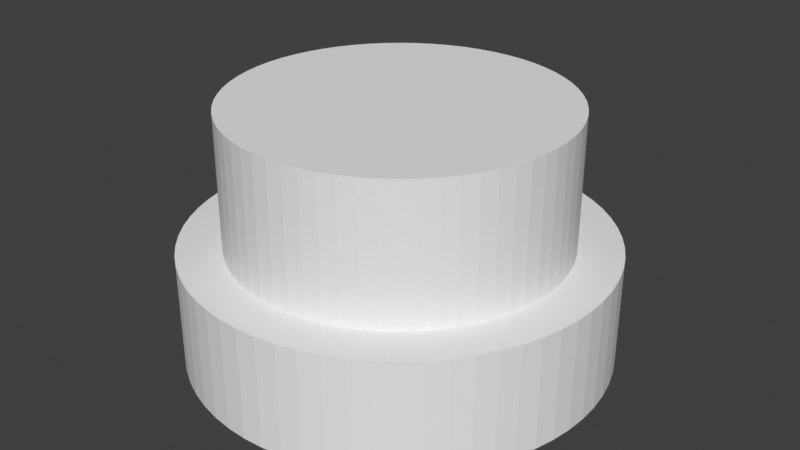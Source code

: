 # Source: ore.blend  (saved by Blender 4.0.36; exported with 4.5.12 LTS)
import bpy
from mathutils import Matrix  # noqa: F401  (used for matrix-valued properties, if any)

bpy.ops.wm.read_factory_settings(use_empty=True)
scene = bpy.context.scene
scene.name = 'Scene'

# ---- collections
col_collection = bpy.data.collections.new('Collection'); scene.collection.children.link(col_collection)
col_icon = bpy.data.collections.new('Icon'); scene.collection.children.link(col_icon)

# ---- materials (node trees are filled in below, after node groups)
mat_svgmat_001 = bpy.data.materials.new('SVGMat.001')
mat_svgmat_001.use_transparent_shadow = False
mat_svgmat_001.diffuse_color = (0.0, 0.0, 0.0, 1.0)

# ---- material node trees

# ---- world
world_world = bpy.data.worlds.new('World'); scene.world = world_world
world_world.use_nodes = True; world_world.node_tree.nodes.clear()
_N = world_world.node_tree.nodes; _L = world_world.node_tree.links
n0 = _N.new('ShaderNodeOutputWorld'); n0.name = 'World Output'; n0.location = (300, 300)
n1 = _N.new('ShaderNodeBackground'); n1.name = 'Background'; n1.location = (10, 300)
n1.inputs[0].default_value = (0.05088, 0.05088, 0.05088, 1.0)
_L.new(n1.outputs[0], n0.inputs[0])
n0.is_active_output = True
world_world.color = (0.05088, 0.05088, 0.05088)
world_world.use_sun_shadow = False
world_world.sun_shadow_jitter_overblur = 0.0

# ---- meshes
me_cylinder = bpy.data.meshes.new('Cylinder')
me_cylinder.from_pydata([(0.0, 10.0, 0.0), (0.0, 10.0, 8.0), (0.9802, 9.952, 0.0), (0.9802, 9.952, 8.0), (1.951, 9.808, 0.0), (1.951, 9.808, 8.0), (2.903, 9.569, 0.0), (2.903, 9.569, 8.0), (3.827, 9.239, 0.0), (3.827, 9.239, 8.0), (4.714, 8.819, 0.0), (4.714, 8.819, 8.0), (5.556, 8.315, 0.0), (5.556, 8.315, 8.0), (6.344, 7.73, 0.0), (6.344, 7.73, 8.0), (7.071, 7.071, 0.0), (7.071, 7.071, 8.0), (7.73, 6.344, 0.0), (7.73, 6.344, 8.0), (8.315, 5.556, 0.0), (8.315, 5.556, 8.0), (8.819, 4.714, 0.0), (8.819, 4.714, 8.0), (9.239, 3.827, 0.0), (9.239, 3.827, 8.0), (9.569, 2.903, 0.0), (9.569, 2.903, 8.0), (9.808, 1.951, 0.0), (9.808, 1.951, 8.0), (9.952, 0.9802, 0.0), (9.952, 0.9802, 8.0), (10.0, -4.371e-07, 0.0), (10.0, -4.371e-07, 8.0), (9.952, -0.9802, 0.0), (9.952, -0.9802, 8.0), (9.808, -1.951, 0.0), (9.808, -1.951, 8.0), (9.569, -2.903, 0.0), (9.569, -2.903, 8.0), (9.239, -3.827, 0.0), (9.239, -3.827, 8.0), (8.819, -4.714, 0.0), (8.819, -4.714, 8.0), (8.315, -5.556, 0.0), (8.315, -5.556, 8.0), (7.73, -6.344, 0.0), (7.73, -6.344, 8.0), (7.071, -7.071, 0.0), (7.071, -7.071, 8.0), (6.344, -7.73, 0.0), (6.344, -7.73, 8.0), (5.556, -8.315, 0.0), (5.556, -8.315, 8.0), (4.714, -8.819, 0.0), (4.714, -8.819, 8.0), (3.827, -9.239, 0.0), (3.827, -9.239, 8.0), (2.903, -9.569, 0.0), (2.903, -9.569, 8.0), (1.951, -9.808, 0.0), (1.951, -9.808, 8.0), (0.9802, -9.952, 0.0), (0.9802, -9.952, 8.0), (-8.742e-07, -10.0, 0.0), (-8.742e-07, -10.0, 8.0), (-0.9802, -9.952, 0.0), (-0.9802, -9.952, 8.0), (-1.951, -9.808, 0.0), (-1.951, -9.808, 8.0), (-2.903, -9.569, 0.0), (-2.903, -9.569, 8.0), (-3.827, -9.239, 0.0), (-3.827, -9.239, 8.0), (-4.714, -8.819, 0.0), (-4.714, -8.819, 8.0), (-5.556, -8.315, 0.0), (-5.556, -8.315, 8.0), (-6.344, -7.73, 0.0), (-6.344, -7.73, 8.0), (-7.071, -7.071, 0.0), (-7.071, -7.071, 8.0), (-7.73, -6.344, 0.0), (-7.73, -6.344, 8.0), (-8.315, -5.556, 0.0), (-8.315, -5.556, 8.0), (-8.819, -4.714, 0.0), (-8.819, -4.714, 8.0), (-9.239, -3.827, 0.0), (-9.239, -3.827, 8.0), (-9.569, -2.903, 0.0), (-9.569, -2.903, 8.0), (-9.808, -1.951, 0.0), (-9.808, -1.951, 8.0), (-9.952, -0.9802, 0.0), (-9.952, -0.9802, 8.0), (-10.0, 1.192e-07, 0.0), (-10.0, 1.192e-07, 8.0), (-9.952, 0.9802, 0.0), (-9.952, 0.9802, 8.0), (-9.808, 1.951, 0.0), (-9.808, 1.951, 8.0), (-9.569, 2.903, 0.0), (-9.569, 2.903, 8.0), (-9.239, 3.827, 0.0), (-9.239, 3.827, 8.0), (-8.819, 4.714, 0.0), (-8.819, 4.714, 8.0), (-8.315, 5.556, 0.0), (-8.315, 5.556, 8.0), (-7.73, 6.344, 0.0), (-7.73, 6.344, 8.0), (-7.071, 7.071, 0.0), (-7.071, 7.071, 8.0), (-6.344, 7.73, 0.0), (-6.344, 7.73, 8.0), (-5.556, 8.315, 0.0), (-5.556, 8.315, 8.0), (-4.714, 8.819, 0.0), (-4.714, 8.819, 8.0), (-3.827, 9.239, 0.0), (-3.827, 9.239, 8.0), (-2.903, 9.569, 0.0), (-2.903, 9.569, 8.0), (-1.951, 9.808, 0.0), (-1.951, 9.808, 8.0), (-0.9802, 9.952, 0.0), (-0.9802, 9.952, 8.0)], [], [(0, 1, 3, 2), (2, 3, 5, 4), (4, 5, 7, 6), (6, 7, 9, 8), (8, 9, 11, 10), (10, 11, 13, 12), (12, 13, 15, 14), (14, 15, 17, 16), (16, 17, 19, 18), (18, 19, 21, 20), (20, 21, 23, 22), (22, 23, 25, 24), (24, 25, 27, 26), (26, 27, 29, 28), (28, 29, 31, 30), (30, 31, 33, 32), (32, 33, 35, 34), (34, 35, 37, 36), (36, 37, 39, 38), (38, 39, 41, 40), (40, 41, 43, 42), (42, 43, 45, 44), (44, 45, 47, 46), (46, 47, 49, 48), (48, 49, 51, 50), (50, 51, 53, 52), (52, 53, 55, 54), (54, 55, 57, 56), (56, 57, 59, 58), (58, 59, 61, 60), (60, 61, 63, 62), (62, 63, 65, 64), (64, 65, 67, 66), (66, 67, 69, 68), (68, 69, 71, 70), (70, 71, 73, 72), (72, 73, 75, 74), (74, 75, 77, 76), (76, 77, 79, 78), (78, 79, 81, 80), (80, 81, 83, 82), (82, 83, 85, 84), (84, 85, 87, 86), (86, 87, 89, 88), (88, 89, 91, 90), (90, 91, 93, 92), (92, 93, 95, 94), (94, 95, 97, 96), (96, 97, 99, 98), (98, 99, 101, 100), (100, 101, 103, 102), (102, 103, 105, 104), (104, 105, 107, 106), (106, 107, 109, 108), (108, 109, 111, 110), (110, 111, 113, 112), (112, 113, 115, 114), (114, 115, 117, 116), (116, 117, 119, 118), (118, 119, 121, 120), (120, 121, 123, 122), (122, 123, 125, 124), (3, 1, 127, 125, 123, 121, 119, 117, 115, 113, 111, 109, 107, 105, 103, 101, 99, 97, 95, 93, 91, 89, 87, 85, 83, 81, 79, 77, 75, 73, 71, 69, 67, 65, 63, 61, 59, 57, 55, 53, 51, 49, 47, 45, 43, 41, 39, 37, 35, 33, 31, 29, 27, 25, 23, 21, 19, 17, 15, 13, 11, 9, 7, 5), (124, 125, 127, 126), (126, 127, 1, 0), (0, 2, 4, 6, 8, 10, 12, 14, 16, 18, 20, 22, 24, 26, 28, 30, 32, 34, 36, 38, 40, 42, 44, 46, 48, 50, 52, 54, 56, 58, 60, 62, 64, 66, 68, 70, 72, 74, 76, 78, 80, 82, 84, 86, 88, 90, 92, 94, 96, 98, 100, 102, 104, 106, 108, 110, 112, 114, 116, 118, 120, 122, 124, 126)])
_uv = me_cylinder.uv_layers.new(name='UVMap')
_uv.uv.foreach_set('vector', [1.0, 0.5, 1.0, 1.0, 0.9844, 1.0, 0.9844, 0.5, 0.9844, 0.5, 0.9844, 1.0, 0.9688, 1.0, 0.9688, 0.5, 0.9688, 0.5, 0.9688, 1.0, 0.9531, 1.0, 0.9531, 0.5, 0.9531, 0.5, 0.9531, 1.0, 0.9375, 1.0, 0.9375, 0.5, 0.9375, 0.5, 0.9375, 1.0, 0.9219, 1.0, 0.9219, 0.5, 0.9219, 0.5, 0.9219, 1.0, 0.9062, 1.0, 0.9062, 0.5, 0.9062, 0.5, 0.9062, 1.0, 0.8906, 1.0, 0.8906, 0.5, 0.8906, 0.5, 0.8906, 1.0, 0.875, 1.0, 0.875, 0.5, 0.875, 0.5, 0.875, 1.0, 0.8594, 1.0, 0.8594, 0.5, 0.8594, 0.5, 0.8594, 1.0, 0.8438, 1.0, 0.8438, 0.5, 0.8438, 0.5, 0.8438, 1.0, 0.8281, 1.0, 0.8281, 0.5, 0.8281, 0.5, 0.8281, 1.0, 0.8125, 1.0, 0.8125, 0.5, 0.8125, 0.5, 0.8125, 1.0, 0.7969, 1.0, 0.7969, 0.5, 0.7969, 0.5, 0.7969, 1.0, 0.7812, 1.0, 0.7812, 0.5, 0.7812, 0.5, 0.7812, 1.0, 0.7656, 1.0, 0.7656, 0.5, 0.7656, 0.5, 0.7656, 1.0, 0.75, 1.0, 0.75, 0.5, 0.75, 0.5, 0.75, 1.0, 0.7344, 1.0, 0.7344, 0.5, 0.7344, 0.5, 0.7344, 1.0, 0.7188, 1.0, 0.7188, 0.5, 0.7188, 0.5, 0.7188, 1.0, 0.7031, 1.0, 0.7031, 0.5, 0.7031, 0.5, 0.7031, 1.0, 0.6875, 1.0, 0.6875, 0.5, 0.6875, 0.5, 0.6875, 1.0, 0.6719, 1.0, 0.6719, 0.5, 0.6719, 0.5, 0.6719, 1.0, 0.6562, 1.0, 0.6562, 0.5, 0.6562, 0.5, 0.6562, 1.0, 0.6406, 1.0, 0.6406, 0.5, 0.6406, 0.5, 0.6406, 1.0, 0.625, 1.0, 0.625, 0.5, 0.625, 0.5, 0.625, 1.0, 0.6094, 1.0, 0.6094, 0.5, 0.6094, 0.5, 0.6094, 1.0, 0.5938, 1.0, 0.5938, 0.5, 0.5938, 0.5, 0.5938, 1.0, 0.5781, 1.0, 0.5781, 0.5, 0.5781, 0.5, 0.5781, 1.0, 0.5625, 1.0, 0.5625, 0.5, 0.5625, 0.5, 0.5625, 1.0, 0.5469, 1.0, 0.5469, 0.5, 0.5469, 0.5, 0.5469, 1.0, 0.5312, 1.0, 0.5312, 0.5, 0.5312, 0.5, 0.5312, 1.0, 0.5156, 1.0, 0.5156, 0.5, 0.5156, 0.5, 0.5156, 1.0, 0.5, 1.0, 0.5, 0.5, 0.5, 0.5, 0.5, 1.0, 0.4844, 1.0, 0.4844, 0.5, 0.4844, 0.5, 0.4844, 1.0, 0.4688, 1.0, 0.4688, 0.5, 0.4688, 0.5, 0.4688, 1.0, 0.4531, 1.0, 0.4531, 0.5, 0.4531, 0.5, 0.4531, 1.0, 0.4375, 1.0, 0.4375, 0.5, 0.4375, 0.5, 0.4375, 1.0, 0.4219, 1.0, 0.4219, 0.5, 0.4219, 0.5, 0.4219, 1.0, 0.4062, 1.0, 0.4062, 0.5, 0.4062, 0.5, 0.4062, 1.0, 0.3906, 1.0, 0.3906, 0.5, 0.3906, 0.5, 0.3906, 1.0, 0.375, 1.0, 0.375, 0.5, 0.375, 0.5, 0.375, 1.0, 0.3594, 1.0, 0.3594, 0.5, 0.3594, 0.5, 0.3594, 1.0, 0.3438, 1.0, 0.3438, 0.5, 0.3438, 0.5, 0.3438, 1.0, 0.3281, 1.0, 0.3281, 0.5, 0.3281, 0.5, 0.3281, 1.0, 0.3125, 1.0, 0.3125, 0.5, 0.3125, 0.5, 0.3125, 1.0, 0.2969, 1.0, 0.2969, 0.5, 0.2969, 0.5, 0.2969, 1.0, 0.2812, 1.0, 0.2812, 0.5, 0.2812, 0.5, 0.2812, 1.0, 0.2656, 1.0, 0.2656, 0.5, 0.2656, 0.5, 0.2656, 1.0, 0.25, 1.0, 0.25, 0.5, 0.25, 0.5, 0.25, 1.0, 0.2344, 1.0, 0.2344, 0.5, 0.2344, 0.5, 0.2344, 1.0, 0.2188, 1.0, 0.2188, 0.5, 0.2188, 0.5, 0.2188, 1.0, 0.2031, 1.0, 0.2031, 0.5, 0.2031, 0.5, 0.2031, 1.0, 0.1875, 1.0, 0.1875, 0.5, 0.1875, 0.5, 0.1875, 1.0, 0.1719, 1.0, 0.1719, 0.5, 0.1719, 0.5, 0.1719, 1.0, 0.1562, 1.0, 0.1562, 0.5, 0.1562, 0.5, 0.1562, 1.0, 0.1406, 1.0, 0.1406, 0.5, 0.1406, 0.5, 0.1406, 1.0, 0.125, 1.0, 0.125, 0.5, 0.125, 0.5, 0.125, 1.0, 0.1094, 1.0, 0.1094, 0.5, 0.1094, 0.5, 0.1094, 1.0, 0.09375, 1.0, 0.09375, 0.5, 0.09375, 0.5, 0.09375, 1.0, 0.07812, 1.0, 0.07812, 0.5, 0.07812, 0.5, 0.07812, 1.0, 0.0625, 1.0, 0.0625, 0.5, 0.0625, 0.5, 0.0625, 1.0, 0.04688, 1.0, 0.04688, 0.5, 0.04688, 0.5, 0.04688, 1.0, 0.03125, 1.0, 0.03125, 0.5, 0.2735, 0.4888, 0.25, 0.49, 0.2265, 0.4888, 0.2032, 0.4854, 0.1803, 0.4797, 0.1582, 0.4717, 0.1369, 0.4617, 0.1167, 0.4496, 0.09775, 0.4355, 0.08029, 0.4197, 0.06448, 0.4023, 0.05045, 0.3833, 0.03834, 0.3631, 0.02827, 0.3418, 0.02033, 0.3197, 0.01461, 0.2968, 0.01116, 0.2735, 0.01, 0.25, 0.01116, 0.2265, 0.01461, 0.2032, 0.02033, 0.1803, 0.02827, 0.1582, 0.03834, 0.1369, 0.05045, 0.1167, 0.06448, 0.09775, 0.08029, 0.08029, 0.09775, 0.06448, 0.1167, 0.05045, 0.1369, 0.03834, 0.1582, 0.02827, 0.1803, 0.02033, 0.2032, 0.01461, 0.2265, 0.01116, 0.25, 0.01, 0.2735, 0.01116, 0.2968, 0.01461, 0.3197, 0.02033, 0.3418, 0.02827, 0.3631, 0.03834, 0.3833, 0.05045, 0.4023, 0.06448, 0.4197, 0.08029, 0.4355, 0.09775, 0.4496, 0.1167, 0.4617, 0.1369, 0.4717, 0.1582, 0.4797, 0.1803, 0.4854, 0.2032, 0.4888, 0.2265, 0.49, 0.25, 0.4888, 0.2735, 0.4854, 0.2968, 0.4797, 0.3197, 0.4717, 0.3418, 0.4617, 0.3631, 0.4496, 0.3833, 0.4355, 0.4023, 0.4197, 0.4197, 0.4023, 0.4355, 0.3833, 0.4496, 0.3631, 0.4617, 0.3418, 0.4717, 0.3197, 0.4797, 0.2968, 0.4854, 0.03125, 0.5, 0.03125, 1.0, 0.01562, 1.0, 0.01562, 0.5, 0.01562, 0.5, 0.01562, 1.0, 0.0, 1.0, 0.0, 0.5, 0.75, 0.49, 0.7735, 0.4888, 0.7968, 0.4854, 0.8197, 0.4797, 0.8418, 0.4717, 0.8631, 0.4617, 0.8833, 0.4496, 0.9023, 0.4355, 0.9197, 0.4197, 0.9355, 0.4023, 0.9496, 0.3833, 0.9617, 0.3631, 0.9717, 0.3418, 0.9797, 0.3197, 0.9854, 0.2968, 0.9888, 0.2735, 0.99, 0.25, 0.9888, 0.2265, 0.9854, 0.2032, 0.9797, 0.1803, 0.9717, 0.1582, 0.9617, 0.1369, 0.9496, 0.1167, 0.9355, 0.09775, 0.9197, 0.08029, 0.9023, 0.06448, 0.8833, 0.05045, 0.8631, 0.03834, 0.8418, 0.02827, 0.8197, 0.02033, 0.7968, 0.01461, 0.7735, 0.01116, 0.75, 0.01, 0.7265, 0.01116, 0.7032, 0.01461, 0.6803, 0.02033, 0.6582, 0.02827, 0.6369, 0.03834, 0.6167, 0.05045, 0.5977, 0.06448, 0.5803, 0.08029, 0.5645, 0.09775, 0.5504, 0.1167, 0.5383, 0.1369, 0.5283, 0.1582, 0.5203, 0.1803, 0.5146, 0.2032, 0.5112, 0.2265, 0.51, 0.25, 0.5112, 0.2735, 0.5146, 0.2968, 0.5203, 0.3197, 0.5283, 0.3418, 0.5383, 0.3631, 0.5504, 0.3833, 0.5645, 0.4023, 0.5803, 0.4197, 0.5977, 0.4355, 0.6167, 0.4496, 0.6369, 0.4617, 0.6582, 0.4717, 0.6803, 0.4797, 0.7032, 0.4854, 0.7265, 0.4888])
me_cylinder.use_remesh_fix_poles = True
me_cylinder.use_remesh_preserve_attributes = False
me_cylinder.update()
me_cylinder_001 = bpy.data.meshes.new('Cylinder.001')
me_cylinder_001.from_pydata([(0.0, 5.0, -3.0), (0.0, 5.0, 3.0), (0.4901, 4.976, -3.0), (0.4901, 4.976, 3.0), (0.9755, 4.904, -3.0), (0.9755, 4.904, 3.0), (1.451, 4.785, -3.0), (1.451, 4.785, 3.0), (1.913, 4.619, -3.0), (1.913, 4.619, 3.0), (2.357, 4.41, -3.0), (2.357, 4.41, 3.0), (2.778, 4.157, -3.0), (2.778, 4.157, 3.0), (3.172, 3.865, -3.0), (3.172, 3.865, 3.0), (3.536, 3.536, -3.0), (3.536, 3.536, 3.0), (3.865, 3.172, -3.0), (3.865, 3.172, 3.0), (4.157, 2.778, -3.0), (4.157, 2.778, 3.0), (4.41, 2.357, -3.0), (4.41, 2.357, 3.0), (4.619, 1.913, -3.0), (4.619, 1.913, 3.0), (4.785, 1.451, -3.0), (4.785, 1.451, 3.0), (4.904, 0.9755, -3.0), (4.904, 0.9755, 3.0), (4.976, 0.4901, -3.0), (4.976, 0.4901, 3.0), (5.0, -2.186e-07, -3.0), (5.0, -2.186e-07, 3.0), (4.976, -0.4901, -3.0), (4.976, -0.4901, 3.0), (4.904, -0.9755, -3.0), (4.904, -0.9755, 3.0), (4.785, -1.451, -3.0), (4.785, -1.451, 3.0), (4.619, -1.913, -3.0), (4.619, -1.913, 3.0), (4.41, -2.357, -3.0), (4.41, -2.357, 3.0), (4.157, -2.778, -3.0), (4.157, -2.778, 3.0), (3.865, -3.172, -3.0), (3.865, -3.172, 3.0), (3.536, -3.536, -3.0), (3.536, -3.536, 3.0), (3.172, -3.865, -3.0), (3.172, -3.865, 3.0), (2.778, -4.157, -3.0), (2.778, -4.157, 3.0), (2.357, -4.41, -3.0), (2.357, -4.41, 3.0), (1.913, -4.619, -3.0), (1.913, -4.619, 3.0), (1.451, -4.785, -3.0), (1.451, -4.785, 3.0), (0.9755, -4.904, -3.0), (0.9755, -4.904, 3.0), (0.4901, -4.976, -3.0), (0.4901, -4.976, 3.0), (-4.371e-07, -5.0, -3.0), (-4.371e-07, -5.0, 3.0), (-0.4901, -4.976, -3.0), (-0.4901, -4.976, 3.0), (-0.9755, -4.904, -3.0), (-0.9755, -4.904, 3.0), (-1.451, -4.785, -3.0), (-1.451, -4.785, 3.0), (-1.913, -4.619, -3.0), (-1.913, -4.619, 3.0), (-2.357, -4.41, -3.0), (-2.357, -4.41, 3.0), (-2.778, -4.157, -3.0), (-2.778, -4.157, 3.0), (-3.172, -3.865, -3.0), (-3.172, -3.865, 3.0), (-3.536, -3.536, -3.0), (-3.536, -3.536, 3.0), (-3.865, -3.172, -3.0), (-3.865, -3.172, 3.0), (-4.157, -2.778, -3.0), (-4.157, -2.778, 3.0), (-4.41, -2.357, -3.0), (-4.41, -2.357, 3.0), (-4.619, -1.913, -3.0), (-4.619, -1.913, 3.0), (-4.785, -1.451, -3.0), (-4.785, -1.451, 3.0), (-4.904, -0.9755, -3.0), (-4.904, -0.9755, 3.0), (-4.976, -0.4901, -3.0), (-4.976, -0.4901, 3.0), (-5.0, 5.962e-08, -3.0), (-5.0, 5.962e-08, 3.0), (-4.976, 0.4901, -3.0), (-4.976, 0.4901, 3.0), (-4.904, 0.9755, -3.0), (-4.904, 0.9755, 3.0), (-4.785, 1.451, -3.0), (-4.785, 1.451, 3.0), (-4.619, 1.913, -3.0), (-4.619, 1.913, 3.0), (-4.41, 2.357, -3.0), (-4.41, 2.357, 3.0), (-4.157, 2.778, -3.0), (-4.157, 2.778, 3.0), (-3.865, 3.172, -3.0), (-3.865, 3.172, 3.0), (-3.536, 3.536, -3.0), (-3.536, 3.536, 3.0), (-3.172, 3.865, -3.0), (-3.172, 3.865, 3.0), (-2.778, 4.157, -3.0), (-2.778, 4.157, 3.0), (-2.357, 4.41, -3.0), (-2.357, 4.41, 3.0), (-1.913, 4.619, -3.0), (-1.913, 4.619, 3.0), (-1.451, 4.785, -3.0), (-1.451, 4.785, 3.0), (-0.9755, 4.904, -3.0), (-0.9755, 4.904, 3.0), (-0.4901, 4.976, -3.0), (-0.4901, 4.976, 3.0)], [], [(0, 1, 3, 2), (2, 3, 5, 4), (4, 5, 7, 6), (6, 7, 9, 8), (8, 9, 11, 10), (10, 11, 13, 12), (12, 13, 15, 14), (14, 15, 17, 16), (16, 17, 19, 18), (18, 19, 21, 20), (20, 21, 23, 22), (22, 23, 25, 24), (24, 25, 27, 26), (26, 27, 29, 28), (28, 29, 31, 30), (30, 31, 33, 32), (32, 33, 35, 34), (34, 35, 37, 36), (36, 37, 39, 38), (38, 39, 41, 40), (40, 41, 43, 42), (42, 43, 45, 44), (44, 45, 47, 46), (46, 47, 49, 48), (48, 49, 51, 50), (50, 51, 53, 52), (52, 53, 55, 54), (54, 55, 57, 56), (56, 57, 59, 58), (58, 59, 61, 60), (60, 61, 63, 62), (62, 63, 65, 64), (64, 65, 67, 66), (66, 67, 69, 68), (68, 69, 71, 70), (70, 71, 73, 72), (72, 73, 75, 74), (74, 75, 77, 76), (76, 77, 79, 78), (78, 79, 81, 80), (80, 81, 83, 82), (82, 83, 85, 84), (84, 85, 87, 86), (86, 87, 89, 88), (88, 89, 91, 90), (90, 91, 93, 92), (92, 93, 95, 94), (94, 95, 97, 96), (96, 97, 99, 98), (98, 99, 101, 100), (100, 101, 103, 102), (102, 103, 105, 104), (104, 105, 107, 106), (106, 107, 109, 108), (108, 109, 111, 110), (110, 111, 113, 112), (112, 113, 115, 114), (114, 115, 117, 116), (116, 117, 119, 118), (118, 119, 121, 120), (120, 121, 123, 122), (122, 123, 125, 124), (3, 1, 127, 125, 123, 121, 119, 117, 115, 113, 111, 109, 107, 105, 103, 101, 99, 97, 95, 93, 91, 89, 87, 85, 83, 81, 79, 77, 75, 73, 71, 69, 67, 65, 63, 61, 59, 57, 55, 53, 51, 49, 47, 45, 43, 41, 39, 37, 35, 33, 31, 29, 27, 25, 23, 21, 19, 17, 15, 13, 11, 9, 7, 5), (124, 125, 127, 126), (126, 127, 1, 0), (0, 2, 4, 6, 8, 10, 12, 14, 16, 18, 20, 22, 24, 26, 28, 30, 32, 34, 36, 38, 40, 42, 44, 46, 48, 50, 52, 54, 56, 58, 60, 62, 64, 66, 68, 70, 72, 74, 76, 78, 80, 82, 84, 86, 88, 90, 92, 94, 96, 98, 100, 102, 104, 106, 108, 110, 112, 114, 116, 118, 120, 122, 124, 126)])
_uv = me_cylinder_001.uv_layers.new(name='UVMap')
_uv.uv.foreach_set('vector', [1.0, 0.5, 1.0, 1.0, 0.9844, 1.0, 0.9844, 0.5, 0.9844, 0.5, 0.9844, 1.0, 0.9688, 1.0, 0.9688, 0.5, 0.9688, 0.5, 0.9688, 1.0, 0.9531, 1.0, 0.9531, 0.5, 0.9531, 0.5, 0.9531, 1.0, 0.9375, 1.0, 0.9375, 0.5, 0.9375, 0.5, 0.9375, 1.0, 0.9219, 1.0, 0.9219, 0.5, 0.9219, 0.5, 0.9219, 1.0, 0.9062, 1.0, 0.9062, 0.5, 0.9062, 0.5, 0.9062, 1.0, 0.8906, 1.0, 0.8906, 0.5, 0.8906, 0.5, 0.8906, 1.0, 0.875, 1.0, 0.875, 0.5, 0.875, 0.5, 0.875, 1.0, 0.8594, 1.0, 0.8594, 0.5, 0.8594, 0.5, 0.8594, 1.0, 0.8438, 1.0, 0.8438, 0.5, 0.8438, 0.5, 0.8438, 1.0, 0.8281, 1.0, 0.8281, 0.5, 0.8281, 0.5, 0.8281, 1.0, 0.8125, 1.0, 0.8125, 0.5, 0.8125, 0.5, 0.8125, 1.0, 0.7969, 1.0, 0.7969, 0.5, 0.7969, 0.5, 0.7969, 1.0, 0.7812, 1.0, 0.7812, 0.5, 0.7812, 0.5, 0.7812, 1.0, 0.7656, 1.0, 0.7656, 0.5, 0.7656, 0.5, 0.7656, 1.0, 0.75, 1.0, 0.75, 0.5, 0.75, 0.5, 0.75, 1.0, 0.7344, 1.0, 0.7344, 0.5, 0.7344, 0.5, 0.7344, 1.0, 0.7188, 1.0, 0.7188, 0.5, 0.7188, 0.5, 0.7188, 1.0, 0.7031, 1.0, 0.7031, 0.5, 0.7031, 0.5, 0.7031, 1.0, 0.6875, 1.0, 0.6875, 0.5, 0.6875, 0.5, 0.6875, 1.0, 0.6719, 1.0, 0.6719, 0.5, 0.6719, 0.5, 0.6719, 1.0, 0.6562, 1.0, 0.6562, 0.5, 0.6562, 0.5, 0.6562, 1.0, 0.6406, 1.0, 0.6406, 0.5, 0.6406, 0.5, 0.6406, 1.0, 0.625, 1.0, 0.625, 0.5, 0.625, 0.5, 0.625, 1.0, 0.6094, 1.0, 0.6094, 0.5, 0.6094, 0.5, 0.6094, 1.0, 0.5938, 1.0, 0.5938, 0.5, 0.5938, 0.5, 0.5938, 1.0, 0.5781, 1.0, 0.5781, 0.5, 0.5781, 0.5, 0.5781, 1.0, 0.5625, 1.0, 0.5625, 0.5, 0.5625, 0.5, 0.5625, 1.0, 0.5469, 1.0, 0.5469, 0.5, 0.5469, 0.5, 0.5469, 1.0, 0.5312, 1.0, 0.5312, 0.5, 0.5312, 0.5, 0.5312, 1.0, 0.5156, 1.0, 0.5156, 0.5, 0.5156, 0.5, 0.5156, 1.0, 0.5, 1.0, 0.5, 0.5, 0.5, 0.5, 0.5, 1.0, 0.4844, 1.0, 0.4844, 0.5, 0.4844, 0.5, 0.4844, 1.0, 0.4688, 1.0, 0.4688, 0.5, 0.4688, 0.5, 0.4688, 1.0, 0.4531, 1.0, 0.4531, 0.5, 0.4531, 0.5, 0.4531, 1.0, 0.4375, 1.0, 0.4375, 0.5, 0.4375, 0.5, 0.4375, 1.0, 0.4219, 1.0, 0.4219, 0.5, 0.4219, 0.5, 0.4219, 1.0, 0.4062, 1.0, 0.4062, 0.5, 0.4062, 0.5, 0.4062, 1.0, 0.3906, 1.0, 0.3906, 0.5, 0.3906, 0.5, 0.3906, 1.0, 0.375, 1.0, 0.375, 0.5, 0.375, 0.5, 0.375, 1.0, 0.3594, 1.0, 0.3594, 0.5, 0.3594, 0.5, 0.3594, 1.0, 0.3438, 1.0, 0.3438, 0.5, 0.3438, 0.5, 0.3438, 1.0, 0.3281, 1.0, 0.3281, 0.5, 0.3281, 0.5, 0.3281, 1.0, 0.3125, 1.0, 0.3125, 0.5, 0.3125, 0.5, 0.3125, 1.0, 0.2969, 1.0, 0.2969, 0.5, 0.2969, 0.5, 0.2969, 1.0, 0.2812, 1.0, 0.2812, 0.5, 0.2812, 0.5, 0.2812, 1.0, 0.2656, 1.0, 0.2656, 0.5, 0.2656, 0.5, 0.2656, 1.0, 0.25, 1.0, 0.25, 0.5, 0.25, 0.5, 0.25, 1.0, 0.2344, 1.0, 0.2344, 0.5, 0.2344, 0.5, 0.2344, 1.0, 0.2188, 1.0, 0.2188, 0.5, 0.2188, 0.5, 0.2188, 1.0, 0.2031, 1.0, 0.2031, 0.5, 0.2031, 0.5, 0.2031, 1.0, 0.1875, 1.0, 0.1875, 0.5, 0.1875, 0.5, 0.1875, 1.0, 0.1719, 1.0, 0.1719, 0.5, 0.1719, 0.5, 0.1719, 1.0, 0.1562, 1.0, 0.1562, 0.5, 0.1562, 0.5, 0.1562, 1.0, 0.1406, 1.0, 0.1406, 0.5, 0.1406, 0.5, 0.1406, 1.0, 0.125, 1.0, 0.125, 0.5, 0.125, 0.5, 0.125, 1.0, 0.1094, 1.0, 0.1094, 0.5, 0.1094, 0.5, 0.1094, 1.0, 0.09375, 1.0, 0.09375, 0.5, 0.09375, 0.5, 0.09375, 1.0, 0.07812, 1.0, 0.07812, 0.5, 0.07812, 0.5, 0.07812, 1.0, 0.0625, 1.0, 0.0625, 0.5, 0.0625, 0.5, 0.0625, 1.0, 0.04688, 1.0, 0.04688, 0.5, 0.04688, 0.5, 0.04688, 1.0, 0.03125, 1.0, 0.03125, 0.5, 0.2735, 0.4888, 0.25, 0.49, 0.2265, 0.4888, 0.2032, 0.4854, 0.1803, 0.4797, 0.1582, 0.4717, 0.1369, 0.4617, 0.1167, 0.4496, 0.09775, 0.4355, 0.08029, 0.4197, 0.06448, 0.4023, 0.05045, 0.3833, 0.03834, 0.3631, 0.02827, 0.3418, 0.02033, 0.3197, 0.01461, 0.2968, 0.01116, 0.2735, 0.01, 0.25, 0.01116, 0.2265, 0.01461, 0.2032, 0.02033, 0.1803, 0.02827, 0.1582, 0.03834, 0.1369, 0.05045, 0.1167, 0.06448, 0.09775, 0.08029, 0.08029, 0.09775, 0.06448, 0.1167, 0.05045, 0.1369, 0.03834, 0.1582, 0.02827, 0.1803, 0.02033, 0.2032, 0.01461, 0.2265, 0.01116, 0.25, 0.01, 0.2735, 0.01116, 0.2968, 0.01461, 0.3197, 0.02033, 0.3418, 0.02827, 0.3631, 0.03834, 0.3833, 0.05045, 0.4023, 0.06448, 0.4197, 0.08029, 0.4355, 0.09775, 0.4496, 0.1167, 0.4617, 0.1369, 0.4717, 0.1582, 0.4797, 0.1803, 0.4854, 0.2032, 0.4888, 0.2265, 0.49, 0.25, 0.4888, 0.2735, 0.4854, 0.2968, 0.4797, 0.3197, 0.4717, 0.3418, 0.4617, 0.3631, 0.4496, 0.3833, 0.4355, 0.4023, 0.4197, 0.4197, 0.4023, 0.4355, 0.3833, 0.4496, 0.3631, 0.4617, 0.3418, 0.4717, 0.3197, 0.4797, 0.2968, 0.4854, 0.03125, 0.5, 0.03125, 1.0, 0.01562, 1.0, 0.01562, 0.5, 0.01562, 0.5, 0.01562, 1.0, 0.0, 1.0, 0.0, 0.5, 0.75, 0.49, 0.7735, 0.4888, 0.7968, 0.4854, 0.8197, 0.4797, 0.8418, 0.4717, 0.8631, 0.4617, 0.8833, 0.4496, 0.9023, 0.4355, 0.9197, 0.4197, 0.9355, 0.4023, 0.9496, 0.3833, 0.9617, 0.3631, 0.9717, 0.3418, 0.9797, 0.3197, 0.9854, 0.2968, 0.9888, 0.2735, 0.99, 0.25, 0.9888, 0.2265, 0.9854, 0.2032, 0.9797, 0.1803, 0.9717, 0.1582, 0.9617, 0.1369, 0.9496, 0.1167, 0.9355, 0.09775, 0.9197, 0.08029, 0.9023, 0.06448, 0.8833, 0.05045, 0.8631, 0.03834, 0.8418, 0.02827, 0.8197, 0.02033, 0.7968, 0.01461, 0.7735, 0.01116, 0.75, 0.01, 0.7265, 0.01116, 0.7032, 0.01461, 0.6803, 0.02033, 0.6582, 0.02827, 0.6369, 0.03834, 0.6167, 0.05045, 0.5977, 0.06448, 0.5803, 0.08029, 0.5645, 0.09775, 0.5504, 0.1167, 0.5383, 0.1369, 0.5283, 0.1582, 0.5203, 0.1803, 0.5146, 0.2032, 0.5112, 0.2265, 0.51, 0.25, 0.5112, 0.2735, 0.5146, 0.2968, 0.5203, 0.3197, 0.5283, 0.3418, 0.5383, 0.3631, 0.5504, 0.3833, 0.5645, 0.4023, 0.5803, 0.4197, 0.5977, 0.4355, 0.6167, 0.4496, 0.6369, 0.4617, 0.6582, 0.4717, 0.6803, 0.4797, 0.7032, 0.4854, 0.7265, 0.4888])
me_cylinder_001.use_remesh_fix_poles = True
me_cylinder_001.use_remesh_preserve_attributes = False
me_cylinder_001.update()
me_path172 = bpy.data.meshes.new('path172')
me_path172.from_pydata([(-0.05724, 0.02071, -0.0531), (-0.02119, -0.01089, -0.0531), (-0.03692, -0.02822, -0.0531), (-0.03702, -0.02835, -0.0531), (-0.03713, -0.02848, -0.0531), (-0.03722, -0.02861, -0.0531), (-0.03731, -0.02875, -0.0531), (-0.03739, -0.02889, -0.0531), (-0.03746, -0.02904, -0.0531), (-0.03753, -0.02919, -0.0531), (-0.03759, -0.02935, -0.0531), (-0.03764, -0.02951, -0.0531), (-0.03768, -0.02967, -0.0531), (-0.03772, -0.02983, -0.0531), (-0.03775, -0.02999, -0.0531), (-0.03782, -0.03054, -0.0531), (-0.03803, -0.03205, -0.0531), (-0.03835, -0.03433, -0.0531), (-0.03875, -0.03719, -0.0531), (-0.0392, -0.04044, -0.0531), (-0.03969, -0.04388, -0.0531), (-0.04017, -0.04732, -0.0531), (-0.04062, -0.05057, -0.0531), (-0.04102, -0.05343, -0.0531), (-0.04134, -0.05571, -0.0531), (-0.04155, -0.05722, -0.0531), (-0.04162, -0.05777, -0.0531), (-0.05094, -0.04631, -0.0531), (-0.05101, -0.04622, -0.0531), (-0.05109, -0.04614, -0.0531), (-0.05117, -0.04606, -0.0531), (-0.05125, -0.04598, -0.0531), (-0.05133, -0.04591, -0.0531), (-0.05141, -0.04584, -0.0531), (-0.0515, -0.04577, -0.0531), (-0.05159, -0.0457, -0.0531), (-0.05168, -0.04564, -0.0531), (-0.05178, -0.04558, -0.0531), (-0.05187, -0.04552, -0.0531), (-0.05197, -0.04546, -0.0531), (-0.05235, -0.04526, -0.0531), (-0.05341, -0.04471, -0.0531), (-0.055, -0.04387, -0.0531), (-0.057, -0.04281, -0.0531), (-0.05927, -0.04162, -0.0531), (-0.06167, -0.04035, -0.0531), (-0.06407, -0.03909, -0.0531), (-0.06634, -0.03789, -0.0531), (-0.06834, -0.03684, -0.0531), (-0.06993, -0.036, -0.0531), (-0.07099, -0.03545, -0.0531), (-0.07137, -0.03525, -0.0531), (-0.06788, -0.01228, -0.0531), (-0.06787, -0.0122, -0.0531), (-0.06786, -0.01212, -0.0531), (-0.06785, -0.01204, -0.0531), (-0.06784, -0.01195, -0.0531), (-0.06784, -0.01187, -0.0531), (-0.06784, -0.01179, -0.0531), (-0.06784, -0.01171, -0.0531), (-0.06784, -0.01163, -0.0531), (-0.06784, -0.01155, -0.0531), (-0.06785, -0.01147, -0.0531), (-0.06786, -0.01139, -0.0531), (-0.06787, -0.01131, -0.0531), (-0.06793, -0.01089, -0.0531), (-0.0681, -0.009719, -0.0531), (-0.06835, -0.007955, -0.0531), (-0.06867, -0.005743, -0.0531), (-0.06903, -0.003232, -0.0531), (-0.06942, -0.000573, -0.0531), (-0.0698, 0.002086, -0.0531), (-0.07016, 0.004596, -0.0531), (-0.07048, 0.006808, -0.0531), (-0.07073, 0.008573, -0.0531), (-0.0709, 0.009741, -0.0531), (-0.07096, 0.01016, -0.0531), (-0.05724, 0.02072, -0.0531), (0.01706, 0.04387, -0.0531), (0.0209, 0.02092, -0.0531), (0.01092, -0.0003008, -0.0531), (-0.01559, -0.006974, -0.0531), (-0.05268, 0.02555, -0.0531), (-0.0379, 0.04685, -0.0531), (-0.002091, 0.05594, -0.0531), (0.01706, 0.04387, -0.0531), (0.0734, 0.01038, -0.0531), (0.05201, 0.009095, -0.0531), (0.02735, 0.02259, -0.0531), (0.02404, 0.04235, -0.0531), (0.05123, 0.04087, -0.0531), (0.06074, 0.02701, -0.0531), (0.0608, 0.02692, -0.0531), (0.06086, 0.02684, -0.0531), (0.0734, 0.01038, -0.0531), (0.02467, -0.04556, -0.0531), (0.01672, -0.003576, -0.0531), (0.02585, 0.01584, -0.0531), (0.04966, 0.002811, -0.0531), (0.0498, 0.00274, -0.0531), (0.04994, 0.002675, -0.0531), (0.05008, 0.002617, -0.0531), (0.05023, 0.002566, -0.0531), (0.05038, 0.002522, -0.0531), (0.05053, 0.002485, -0.0531), (0.05068, 0.002455, -0.0531), (0.05083, 0.002432, -0.0531), (0.05099, 0.002416, -0.0531), (0.05114, 0.002408, -0.0531), (0.0513, 0.002407, -0.0531), (0.05146, 0.002413, -0.0531), (0.05194, 0.002442, -0.0531), (0.05328, 0.002522, -0.0531), (0.0553, 0.002643, -0.0531), (0.05784, 0.002795, -0.0531), (0.06072, 0.002967, -0.0531), (0.06377, 0.00315, -0.0531), (0.06682, 0.003332, -0.0531), (0.0697, 0.003505, -0.0531), (0.07223, 0.003657, -0.0531), (0.07426, 0.003778, -0.0531), (0.0756, 0.003858, -0.0531), (0.07608, 0.003887, -0.0531), (0.07434, -0.01181, -0.0531), (0.0474, -0.04474, -0.0531), (0.02466, -0.04556, -0.0531), (-0.03552, -0.06206, -0.0531), (-0.03132, -0.03193, -0.0531), (-0.01469, -0.0136, -0.0531), (0.01064, -0.007215, -0.0531), (0.01818, -0.04703, -0.0531), (-0.009282, -0.05944, -0.0531), (-0.03553, -0.06205, -0.0531), (-0.05724, 0.02071, 0.0531), (-0.02119, -0.01089, 0.0531), (-0.03692, -0.02822, 0.0531), (-0.03702, -0.02835, 0.0531), (-0.03713, -0.02848, 0.0531), (-0.03722, -0.02861, 0.0531), (-0.03731, -0.02875, 0.0531), (-0.03739, -0.02889, 0.0531), (-0.03746, -0.02904, 0.0531), (-0.03753, -0.02919, 0.0531), (-0.03759, -0.02935, 0.0531), (-0.03764, -0.02951, 0.0531), (-0.03768, -0.02967, 0.0531), (-0.03772, -0.02983, 0.0531), (-0.03775, -0.02999, 0.0531), (-0.03782, -0.03054, 0.0531), (-0.03803, -0.03205, 0.0531), (-0.03835, -0.03433, 0.0531), (-0.03875, -0.03719, 0.0531), (-0.0392, -0.04044, 0.0531), (-0.03969, -0.04388, 0.0531), (-0.04017, -0.04732, 0.0531), (-0.04062, -0.05057, 0.0531), (-0.04102, -0.05343, 0.0531), (-0.04134, -0.05571, 0.0531), (-0.04155, -0.05722, 0.0531), (-0.04162, -0.05777, 0.0531), (-0.05094, -0.04631, 0.0531), (-0.05101, -0.04622, 0.0531), (-0.05109, -0.04614, 0.0531), (-0.05117, -0.04606, 0.0531), (-0.05125, -0.04598, 0.0531), (-0.05133, -0.04591, 0.0531), (-0.05141, -0.04584, 0.0531), (-0.0515, -0.04577, 0.0531), (-0.05159, -0.0457, 0.0531), (-0.05168, -0.04564, 0.0531), (-0.05178, -0.04558, 0.0531), (-0.05187, -0.04552, 0.0531), (-0.05197, -0.04546, 0.0531), (-0.05235, -0.04526, 0.0531), (-0.05341, -0.04471, 0.0531), (-0.055, -0.04387, 0.0531), (-0.057, -0.04281, 0.0531), (-0.05927, -0.04162, 0.0531), (-0.06167, -0.04035, 0.0531), (-0.06407, -0.03909, 0.0531), (-0.06634, -0.03789, 0.0531), (-0.06834, -0.03684, 0.0531), (-0.06993, -0.036, 0.0531), (-0.07099, -0.03545, 0.0531), (-0.07137, -0.03525, 0.0531), (-0.06788, -0.01228, 0.0531), (-0.06787, -0.0122, 0.0531), (-0.06786, -0.01212, 0.0531), (-0.06785, -0.01204, 0.0531), (-0.06784, -0.01195, 0.0531), (-0.06784, -0.01187, 0.0531), (-0.06784, -0.01179, 0.0531), (-0.06784, -0.01171, 0.0531), (-0.06784, -0.01163, 0.0531), (-0.06784, -0.01155, 0.0531), (-0.06785, -0.01147, 0.0531), (-0.06786, -0.01139, 0.0531), (-0.06787, -0.01131, 0.0531), (-0.06793, -0.01089, 0.0531), (-0.0681, -0.009719, 0.0531), (-0.06835, -0.007955, 0.0531), (-0.06867, -0.005743, 0.0531), (-0.06903, -0.003232, 0.0531), (-0.06942, -0.000573, 0.0531), (-0.0698, 0.002086, 0.0531), (-0.07016, 0.004596, 0.0531), (-0.07048, 0.006808, 0.0531), (-0.07073, 0.008573, 0.0531), (-0.0709, 0.009741, 0.0531), (-0.07096, 0.01016, 0.0531), (-0.05724, 0.02072, 0.0531), (0.01706, 0.04387, 0.0531), (0.0209, 0.02092, 0.0531), (0.01092, -0.0003008, 0.0531), (-0.01559, -0.006974, 0.0531), (-0.05268, 0.02555, 0.0531), (-0.0379, 0.04685, 0.0531), (-0.002091, 0.05594, 0.0531), (0.01706, 0.04387, 0.0531), (0.0734, 0.01038, 0.0531), (0.05201, 0.009095, 0.0531), (0.02735, 0.02259, 0.0531), (0.02404, 0.04235, 0.0531), (0.05123, 0.04087, 0.0531), (0.06074, 0.02701, 0.0531), (0.0608, 0.02692, 0.0531), (0.06086, 0.02684, 0.0531), (0.0734, 0.01038, 0.0531), (0.02467, -0.04556, 0.0531), (0.01672, -0.003576, 0.0531), (0.02585, 0.01584, 0.0531), (0.04966, 0.002811, 0.0531), (0.0498, 0.00274, 0.0531), (0.04994, 0.002675, 0.0531), (0.05008, 0.002617, 0.0531), (0.05023, 0.002566, 0.0531), (0.05038, 0.002522, 0.0531), (0.05053, 0.002485, 0.0531), (0.05068, 0.002455, 0.0531), (0.05083, 0.002432, 0.0531), (0.05099, 0.002416, 0.0531), (0.05114, 0.002408, 0.0531), (0.0513, 0.002407, 0.0531), (0.05146, 0.002413, 0.0531), (0.05194, 0.002442, 0.0531), (0.05328, 0.002522, 0.0531), (0.0553, 0.002643, 0.0531), (0.05784, 0.002795, 0.0531), (0.06072, 0.002967, 0.0531), (0.06377, 0.00315, 0.0531), (0.06682, 0.003332, 0.0531), (0.0697, 0.003505, 0.0531), (0.07223, 0.003657, 0.0531), (0.07426, 0.003778, 0.0531), (0.0756, 0.003858, 0.0531), (0.07608, 0.003887, 0.0531), (0.07434, -0.01181, 0.0531), (0.0474, -0.04474, 0.0531), (0.02466, -0.04556, 0.0531), (-0.03552, -0.06206, 0.0531), (-0.03132, -0.03193, 0.0531), (-0.01469, -0.0136, 0.0531), (0.01064, -0.007215, 0.0531), (0.01818, -0.04703, 0.0531), (-0.009282, -0.05944, 0.0531), (-0.03553, -0.06205, 0.0531)], [], [(83, 84, 85), (82, 83, 78), (78, 83, 85), (82, 78, 79), (88, 89, 90), (88, 90, 91), (88, 91, 92), (88, 92, 93), (88, 93, 94), (81, 82, 79), (87, 88, 94), (81, 79, 80), (76, 77, 0), (76, 0, 1), (96, 97, 98), (87, 94, 86), (75, 76, 1), (74, 75, 1), (73, 74, 1), (72, 73, 1), (71, 72, 1), (121, 122, 123), (120, 121, 123), (119, 120, 123), (118, 119, 123), (117, 118, 123), (116, 117, 123), (115, 116, 123), (114, 115, 123), (96, 98, 99), (113, 114, 123), (96, 99, 100), (96, 100, 101), (112, 113, 123), (96, 101, 102), (96, 102, 103), (96, 103, 104), (111, 112, 123), (96, 104, 105), (96, 105, 106), (110, 111, 123), (96, 106, 107), (96, 107, 108), (109, 110, 123), (96, 108, 109), (96, 109, 123), (70, 71, 1), (69, 70, 1), (68, 69, 1), (95, 96, 123), (67, 68, 1), (128, 129, 130), (66, 67, 1), (65, 66, 1), (64, 65, 1), (64, 1, 2), (63, 64, 2), (62, 63, 2), (61, 62, 2), (60, 61, 2), (59, 60, 2), (58, 59, 2), (57, 58, 2), (95, 123, 124), (56, 57, 2), (55, 56, 2), (54, 55, 2), (53, 54, 2), (52, 53, 2), (51, 52, 2), (127, 128, 130), (51, 2, 3), (51, 3, 4), (51, 4, 5), (51, 5, 6), (51, 6, 7), (51, 7, 8), (51, 8, 9), (51, 9, 10), (51, 10, 11), (51, 11, 12), (51, 12, 13), (51, 13, 14), (51, 14, 15), (51, 15, 16), (126, 127, 130), (51, 16, 17), (51, 17, 18), (50, 51, 18), (49, 50, 18), (48, 49, 18), (47, 48, 18), (47, 18, 19), (46, 47, 19), (45, 46, 19), (44, 45, 19), (44, 19, 20), (43, 44, 20), (42, 43, 20), (41, 42, 20), (41, 20, 21), (40, 41, 21), (95, 124, 125), (39, 40, 21), (38, 39, 21), (37, 38, 21), (36, 37, 21), (35, 36, 21), (34, 35, 21), (33, 34, 21), (32, 33, 21), (31, 32, 21), (30, 31, 21), (29, 30, 21), (28, 29, 21), (27, 28, 21), (26, 27, 21), (126, 130, 131), (26, 21, 22), (26, 22, 23), (26, 23, 24), (26, 24, 25), (132, 131, 126), (216, 218, 217), (215, 211, 216), (211, 218, 216), (215, 212, 211), (221, 223, 222), (221, 224, 223), (221, 225, 224), (221, 226, 225), (221, 227, 226), (214, 212, 215), (220, 227, 221), (214, 213, 212), (209, 133, 210), (209, 134, 133), (229, 231, 230), (220, 219, 227), (208, 134, 209), (207, 134, 208), (206, 134, 207), (205, 134, 206), (204, 134, 205), (254, 256, 255), (253, 256, 254), (252, 256, 253), (251, 256, 252), (250, 256, 251), (249, 256, 250), (248, 256, 249), (247, 256, 248), (229, 232, 231), (246, 256, 247), (229, 233, 232), (229, 234, 233), (245, 256, 246), (229, 235, 234), (229, 236, 235), (229, 237, 236), (244, 256, 245), (229, 238, 237), (229, 239, 238), (243, 256, 244), (229, 240, 239), (229, 241, 240), (242, 256, 243), (229, 242, 241), (229, 256, 242), (203, 134, 204), (202, 134, 203), (201, 134, 202), (228, 256, 229), (200, 134, 201), (261, 263, 262), (199, 134, 200), (198, 134, 199), (197, 134, 198), (197, 135, 134), (196, 135, 197), (195, 135, 196), (194, 135, 195), (193, 135, 194), (192, 135, 193), (191, 135, 192), (190, 135, 191), (228, 257, 256), (189, 135, 190), (188, 135, 189), (187, 135, 188), (186, 135, 187), (185, 135, 186), (184, 135, 185), (260, 263, 261), (184, 136, 135), (184, 137, 136), (184, 138, 137), (184, 139, 138), (184, 140, 139), (184, 141, 140), (184, 142, 141), (184, 143, 142), (184, 144, 143), (184, 145, 144), (184, 146, 145), (184, 147, 146), (184, 148, 147), (184, 149, 148), (259, 263, 260), (184, 150, 149), (184, 151, 150), (183, 151, 184), (182, 151, 183), (181, 151, 182), (180, 151, 181), (180, 152, 151), (179, 152, 180), (178, 152, 179), (177, 152, 178), (177, 153, 152), (176, 153, 177), (175, 153, 176), (174, 153, 175), (174, 154, 153), (173, 154, 174), (228, 258, 257), (172, 154, 173), (171, 154, 172), (170, 154, 171), (169, 154, 170), (168, 154, 169), (167, 154, 168), (166, 154, 167), (165, 154, 166), (164, 154, 165), (163, 154, 164), (162, 154, 163), (161, 154, 162), (160, 154, 161), (159, 154, 160), (259, 264, 263), (159, 155, 154), (159, 156, 155), (159, 157, 156), (159, 158, 157), (265, 259, 264), (45, 44, 177, 178), (6, 5, 138, 139), (8, 7, 140, 141), (10, 9, 142, 143), (12, 11, 144, 145), (14, 13, 146, 147), (16, 15, 148, 149), (80, 79, 212, 213), (18, 17, 150, 151), (111, 110, 243, 244), (47, 46, 179, 180), (113, 112, 245, 246), (20, 19, 152, 153), (84, 83, 216, 217), (22, 21, 154, 155), (115, 114, 247, 248), (24, 23, 156, 157), (25, 24, 157, 158), (117, 116, 249, 250), (88, 87, 220, 221), (119, 118, 251, 252), (29, 28, 161, 162), (121, 120, 253, 254), (90, 89, 222, 223), (64, 63, 196, 197), (123, 122, 255, 256), (92, 91, 224, 225), (68, 67, 200, 201), (101, 100, 233, 234), (125, 124, 257, 258), (94, 93, 226, 227), (48, 47, 180, 181), (127, 126, 259, 260), (96, 95, 228, 229), (129, 128, 261, 262), (98, 97, 230, 231), (30, 29, 162, 163), (100, 99, 232, 233), (65, 64, 197, 198), (40, 39, 172, 173), (67, 66, 199, 200), (124, 123, 256, 257), (102, 101, 234, 235), (11, 10, 143, 144), (104, 103, 236, 237), (69, 68, 201, 202), (82, 81, 214, 215), (32, 31, 164, 165), (86, 94, 227, 219), (106, 105, 238, 239), (1, 0, 133, 134), (51, 50, 183, 184), (107, 106, 239, 240), (71, 70, 203, 204), (3, 2, 135, 136), (108, 107, 240, 241), (99, 98, 231, 232), (5, 4, 137, 138), (91, 90, 223, 224), (110, 109, 242, 243), (73, 72, 205, 206), (28, 27, 160, 161), (61, 60, 193, 194), (75, 74, 207, 208), (42, 41, 174, 175), (46, 45, 178, 179), (112, 111, 244, 245), (9, 8, 141, 142), (72, 71, 204, 205), (77, 76, 209, 210), (63, 62, 195, 196), (131, 130, 263, 264), (114, 113, 246, 247), (79, 78, 211, 212), (13, 12, 145, 146), (53, 52, 185, 186), (116, 115, 248, 249), (81, 80, 213, 214), (15, 14, 147, 148), (105, 104, 237, 238), (118, 117, 250, 251), (120, 119, 252, 253), (83, 82, 215, 216), (93, 92, 225, 226), (7, 6, 139, 140), (50, 49, 182, 183), (19, 18, 151, 152), (74, 73, 206, 207), (122, 121, 254, 255), (85, 84, 217, 218), (21, 20, 153, 154), (70, 69, 202, 203), (41, 40, 173, 174), (52, 51, 184, 185), (23, 22, 155, 156), (55, 54, 187, 188), (87, 86, 219, 220), (54, 53, 186, 187), (44, 43, 176, 177), (132, 126, 259, 265), (95, 125, 258, 228), (89, 88, 221, 222), (103, 102, 235, 236), (36, 35, 168, 169), (26, 25, 158, 159), (56, 55, 188, 189), (128, 127, 260, 261), (78, 85, 218, 211), (17, 16, 149, 150), (58, 57, 190, 191), (76, 75, 208, 209), (130, 129, 262, 263), (60, 59, 192, 193), (31, 30, 163, 164), (43, 42, 175, 176), (0, 77, 210, 133), (62, 61, 194, 195), (33, 32, 165, 166), (57, 56, 189, 190), (109, 108, 241, 242), (49, 48, 181, 182), (35, 34, 167, 168), (97, 96, 229, 230), (37, 36, 169, 170), (38, 37, 170, 171), (34, 33, 166, 167), (39, 38, 171, 172), (59, 58, 191, 192), (2, 1, 134, 135), (131, 132, 265, 264), (66, 65, 198, 199), (4, 3, 136, 137), (27, 26, 159, 160)])
_uv = me_path172.uv_layers.new(name='UVMap')
_uv.uv.foreach_set('vector', [0.6288, 0.0, 0.6364, 0.0, 0.6439, 0.0, 0.6212, 0.0, 0.6288, 0.0, 0.5909, 0.0, 0.5909, 0.0, 0.6288, 0.0, 0.6439, 0.0, 0.6212, 0.0, 0.5909, 0.0, 0.5985, 0.0, 0.6667, 0.0, 0.6742, 0.0, 0.6818, 0.0, 0.6667, 0.0, 0.6818, 0.0, 0.6894, 0.0, 0.6667, 0.0, 0.6894, 0.0, 0.697, 0.0, 0.6667, 0.0, 0.697, 0.0, 0.7045, 0.0, 0.6667, 0.0, 0.7045, 0.0, 0.7121, 0.0, 0.6136, 0.0, 0.6212, 0.0, 0.5985, 0.0, 0.6591, 0.0, 0.6667, 0.0, 0.7121, 0.0, 0.6136, 0.0, 0.5985, 0.0, 0.6061, 0.0, 0.5758, 0.0, 0.5833, 0.0, 0.0, 0.0, 0.5758, 0.0, 0.0, 0.0, 0.007576, 0.0, 0.7273, 0.0, 0.7348, 0.0, 0.7424, 0.0, 0.6591, 0.0, 0.7121, 0.0, 0.6515, 0.0, 0.5682, 0.0, 0.5758, 0.0, 0.007576, 0.0, 0.5606, 0.0, 0.5682, 0.0, 0.007576, 0.0, 0.553, 0.0, 0.5606, 0.0, 0.007576, 0.0, 0.5455, 0.0, 0.553, 0.0, 0.007576, 0.0, 0.5379, 0.0, 0.5455, 0.0, 0.007576, 0.0, 0.9167, 0.0, 0.9242, 0.0, 0.9318, 0.0, 0.9091, 0.0, 0.9167, 0.0, 0.9318, 0.0, 0.9015, 0.0, 0.9091, 0.0, 0.9318, 0.0, 0.8939, 0.0, 0.9015, 0.0, 0.9318, 0.0, 0.8864, 0.0, 0.8939, 0.0, 0.9318, 0.0, 0.8788, 0.0, 0.8864, 0.0, 0.9318, 0.0, 0.8712, 0.0, 0.8788, 0.0, 0.9318, 0.0, 0.8636, 0.0, 0.8712, 0.0, 0.9318, 0.0, 0.7273, 0.0, 0.7424, 0.0, 0.75, 0.0, 0.8561, 0.0, 0.8636, 0.0, 0.9318, 0.0, 0.7273, 0.0, 0.75, 0.0, 0.7576, 0.0, 0.7273, 0.0, 0.7576, 0.0, 0.7652, 0.0, 0.8485, 0.0, 0.8561, 0.0, 0.9318, 0.0, 0.7273, 0.0, 0.7652, 0.0, 0.7727, 0.0, 0.7273, 0.0, 0.7727, 0.0, 0.7803, 0.0, 0.7273, 0.0, 0.7803, 0.0, 0.7879, 0.0, 0.8409, 0.0, 0.8485, 0.0, 0.9318, 0.0, 0.7273, 0.0, 0.7879, 0.0, 0.7955, 0.0, 0.7273, 0.0, 0.7955, 0.0, 0.803, 0.0, 0.8333, 0.0, 0.8409, 0.0, 0.9318, 0.0, 0.7273, 0.0, 0.803, 0.0, 0.8106, 0.0, 0.7273, 0.0, 0.8106, 0.0, 0.8182, 0.0, 0.8258, 0.0, 0.8333, 0.0, 0.9318, 0.0, 0.7273, 0.0, 0.8182, 0.0, 0.8258, 0.0, 0.7273, 0.0, 0.8258, 0.0, 0.9318, 0.0, 0.5303, 0.0, 0.5379, 0.0, 0.007576, 0.0, 0.5227, 0.0, 0.5303, 0.0, 0.007576, 0.0, 0.5152, 0.0, 0.5227, 0.0, 0.007576, 0.0, 0.7197, 0.0, 0.7273, 0.0, 0.9318, 0.0, 0.5076, 0.0, 0.5152, 0.0, 0.007576, 0.0, 0.9697, 0.0, 0.9773, 0.0, 0.9848, 0.0, 0.5, 0.0, 0.5076, 0.0, 0.007576, 0.0, 0.4924, 0.0, 0.5, 0.0, 0.007576, 0.0, 0.4848, 0.0, 0.4924, 0.0, 0.007576, 0.0, 0.4848, 0.0, 0.007576, 0.0, 0.01515, 0.0, 0.4773, 0.0, 0.4848, 0.0, 0.01515, 0.0, 0.4697, 0.0, 0.4773, 0.0, 0.01515, 0.0, 0.4621, 0.0, 0.4697, 0.0, 0.01515, 0.0, 0.4545, 0.0, 0.4621, 0.0, 0.01515, 0.0, 0.447, 0.0, 0.4545, 0.0, 0.01515, 0.0, 0.4394, 0.0, 0.447, 0.0, 0.01515, 0.0, 0.4318, 0.0, 0.4394, 0.0, 0.01515, 0.0, 0.7197, 0.0, 0.9318, 0.0, 0.9394, 0.0, 0.4242, 0.0, 0.4318, 0.0, 0.01515, 0.0, 0.4167, 0.0, 0.4242, 0.0, 0.01515, 0.0, 0.4091, 0.0, 0.4167, 0.0, 0.01515, 0.0, 0.4015, 0.0, 0.4091, 0.0, 0.01515, 0.0, 0.3939, 0.0, 0.4015, 0.0, 0.01515, 0.0, 0.3864, 0.0, 0.3939, 0.0, 0.01515, 0.0, 0.9621, 0.0, 0.9697, 0.0, 0.9848, 0.0, 0.3864, 0.0, 0.01515, 0.0, 0.02273, 0.0, 0.3864, 0.0, 0.02273, 0.0, 0.0303, 0.0, 0.3864, 0.0, 0.0303, 0.0, 0.03788, 0.0, 0.3864, 0.0, 0.03788, 0.0, 0.04545, 0.0, 0.3864, 0.0, 0.04545, 0.0, 0.05303, 0.0, 0.3864, 0.0, 0.05303, 0.0, 0.06061, 0.0, 0.3864, 0.0, 0.06061, 0.0, 0.06818, 0.0, 0.3864, 0.0, 0.06818, 0.0, 0.07576, 0.0, 0.3864, 0.0, 0.07576, 0.0, 0.08333, 0.0, 0.3864, 0.0, 0.08333, 0.0, 0.09091, 0.0, 0.3864, 0.0, 0.09091, 0.0, 0.09848, 0.0, 0.3864, 0.0, 0.09848, 0.0, 0.1061, 0.0, 0.3864, 0.0, 0.1061, 0.0, 0.1136, 0.0, 0.3864, 0.0, 0.1136, 0.0, 0.1212, 0.0, 0.9545, 0.0, 0.9621, 0.0, 0.9848, 0.0, 0.3864, 0.0, 0.1212, 0.0, 0.1288, 0.0, 0.3864, 0.0, 0.1288, 0.0, 0.1364, 0.0, 0.3788, 0.0, 0.3864, 0.0, 0.1364, 0.0, 0.3712, 0.0, 0.3788, 0.0, 0.1364, 0.0, 0.3636, 0.0, 0.3712, 0.0, 0.1364, 0.0, 0.3561, 0.0, 0.3636, 0.0, 0.1364, 0.0, 0.3561, 0.0, 0.1364, 0.0, 0.1439, 0.0, 0.3485, 0.0, 0.3561, 0.0, 0.1439, 0.0, 0.3409, 0.0, 0.3485, 0.0, 0.1439, 0.0, 0.3333, 0.0, 0.3409, 0.0, 0.1439, 0.0, 0.3333, 0.0, 0.1439, 0.0, 0.1515, 0.0, 0.3258, 0.0, 0.3333, 0.0, 0.1515, 0.0, 0.3182, 0.0, 0.3258, 0.0, 0.1515, 0.0, 0.3106, 0.0, 0.3182, 0.0, 0.1515, 0.0, 0.3106, 0.0, 0.1515, 0.0, 0.1591, 0.0, 0.303, 0.0, 0.3106, 0.0, 0.1591, 0.0, 0.7197, 0.0, 0.9394, 0.0, 0.947, 0.0, 0.2955, 0.0, 0.303, 0.0, 0.1591, 0.0, 0.2879, 0.0, 0.2955, 0.0, 0.1591, 0.0, 0.2803, 0.0, 0.2879, 0.0, 0.1591, 0.0, 0.2727, 0.0, 0.2803, 0.0, 0.1591, 0.0, 0.2652, 0.0, 0.2727, 0.0, 0.1591, 0.0, 0.2576, 0.0, 0.2652, 0.0, 0.1591, 0.0, 0.25, 0.0, 0.2576, 0.0, 0.1591, 0.0, 0.2424, 0.0, 0.25, 0.0, 0.1591, 0.0, 0.2348, 0.0, 0.2424, 0.0, 0.1591, 0.0, 0.2273, 0.0, 0.2348, 0.0, 0.1591, 0.0, 0.2197, 0.0, 0.2273, 0.0, 0.1591, 0.0, 0.2121, 0.0, 0.2197, 0.0, 0.1591, 0.0, 0.2045, 0.0, 0.2121, 0.0, 0.1591, 0.0, 0.197, 0.0, 0.2045, 0.0, 0.1591, 0.0, 0.9545, 0.0, 0.9848, 0.0, 0.9924, 0.0, 0.197, 0.0, 0.1591, 0.0, 0.1667, 0.0, 0.197, 0.0, 0.1667, 0.0, 0.1742, 0.0, 0.197, 0.0, 0.1742, 0.0, 0.1818, 0.0, 0.197, 0.0, 0.1818, 0.0, 0.1894, 0.0, 1.0, 0.0, 0.9924, 0.0, 0.9545, 0.0, 0.6288, 0.0, 0.6439, 0.0, 0.6364, 0.0, 0.6212, 0.0, 0.5909, 0.0, 0.6288, 0.0, 0.5909, 0.0, 0.6439, 0.0, 0.6288, 0.0, 0.6212, 0.0, 0.5985, 0.0, 0.5909, 0.0, 0.6667, 0.0, 0.6818, 0.0, 0.6742, 0.0, 0.6667, 0.0, 0.6894, 0.0, 0.6818, 0.0, 0.6667, 0.0, 0.697, 0.0, 0.6894, 0.0, 0.6667, 0.0, 0.7045, 0.0, 0.697, 0.0, 0.6667, 0.0, 0.7121, 0.0, 0.7045, 0.0, 0.6136, 0.0, 0.5985, 0.0, 0.6212, 0.0, 0.6591, 0.0, 0.7121, 0.0, 0.6667, 0.0, 0.6136, 0.0, 0.6061, 0.0, 0.5985, 0.0, 0.5758, 0.0, 0.0, 0.0, 0.5833, 0.0, 0.5758, 0.0, 0.007576, 0.0, 0.0, 0.0, 0.7273, 0.0, 0.7424, 0.0, 0.7348, 0.0, 0.6591, 0.0, 0.6515, 0.0, 0.7121, 0.0, 0.5682, 0.0, 0.007576, 0.0, 0.5758, 0.0, 0.5606, 0.0, 0.007576, 0.0, 0.5682, 0.0, 0.553, 0.0, 0.007576, 0.0, 0.5606, 0.0, 0.5455, 0.0, 0.007576, 0.0, 0.553, 0.0, 0.5379, 0.0, 0.007576, 0.0, 0.5455, 0.0, 0.9167, 0.0, 0.9318, 0.0, 0.9242, 0.0, 0.9091, 0.0, 0.9318, 0.0, 0.9167, 0.0, 0.9015, 0.0, 0.9318, 0.0, 0.9091, 0.0, 0.8939, 0.0, 0.9318, 0.0, 0.9015, 0.0, 0.8864, 0.0, 0.9318, 0.0, 0.8939, 0.0, 0.8788, 0.0, 0.9318, 0.0, 0.8864, 0.0, 0.8712, 0.0, 0.9318, 0.0, 0.8788, 0.0, 0.8636, 0.0, 0.9318, 0.0, 0.8712, 0.0, 0.7273, 0.0, 0.75, 0.0, 0.7424, 0.0, 0.8561, 0.0, 0.9318, 0.0, 0.8636, 0.0, 0.7273, 0.0, 0.7576, 0.0, 0.75, 0.0, 0.7273, 0.0, 0.7652, 0.0, 0.7576, 0.0, 0.8485, 0.0, 0.9318, 0.0, 0.8561, 0.0, 0.7273, 0.0, 0.7727, 0.0, 0.7652, 0.0, 0.7273, 0.0, 0.7803, 0.0, 0.7727, 0.0, 0.7273, 0.0, 0.7879, 0.0, 0.7803, 0.0, 0.8409, 0.0, 0.9318, 0.0, 0.8485, 0.0, 0.7273, 0.0, 0.7955, 0.0, 0.7879, 0.0, 0.7273, 0.0, 0.803, 0.0, 0.7955, 0.0, 0.8333, 0.0, 0.9318, 0.0, 0.8409, 0.0, 0.7273, 0.0, 0.8106, 0.0, 0.803, 0.0, 0.7273, 0.0, 0.8182, 0.0, 0.8106, 0.0, 0.8258, 0.0, 0.9318, 0.0, 0.8333, 0.0, 0.7273, 0.0, 0.8258, 0.0, 0.8182, 0.0, 0.7273, 0.0, 0.9318, 0.0, 0.8258, 0.0, 0.5303, 0.0, 0.007576, 0.0, 0.5379, 0.0, 0.5227, 0.0, 0.007576, 0.0, 0.5303, 0.0, 0.5152, 0.0, 0.007576, 0.0, 0.5227, 0.0, 0.7197, 0.0, 0.9318, 0.0, 0.7273, 0.0, 0.5076, 0.0, 0.007576, 0.0, 0.5152, 0.0, 0.9697, 0.0, 0.9848, 0.0, 0.9773, 0.0, 0.5, 0.0, 0.007576, 0.0, 0.5076, 0.0, 0.4924, 0.0, 0.007576, 0.0, 0.5, 0.0, 0.4848, 0.0, 0.007576, 0.0, 0.4924, 0.0, 0.4848, 0.0, 0.01515, 0.0, 0.007576, 0.0, 0.4773, 0.0, 0.01515, 0.0, 0.4848, 0.0, 0.4697, 0.0, 0.01515, 0.0, 0.4773, 0.0, 0.4621, 0.0, 0.01515, 0.0, 0.4697, 0.0, 0.4545, 0.0, 0.01515, 0.0, 0.4621, 0.0, 0.447, 0.0, 0.01515, 0.0, 0.4545, 0.0, 0.4394, 0.0, 0.01515, 0.0, 0.447, 0.0, 0.4318, 0.0, 0.01515, 0.0, 0.4394, 0.0, 0.7197, 0.0, 0.9394, 0.0, 0.9318, 0.0, 0.4242, 0.0, 0.01515, 0.0, 0.4318, 0.0, 0.4167, 0.0, 0.01515, 0.0, 0.4242, 0.0, 0.4091, 0.0, 0.01515, 0.0, 0.4167, 0.0, 0.4015, 0.0, 0.01515, 0.0, 0.4091, 0.0, 0.3939, 0.0, 0.01515, 0.0, 0.4015, 0.0, 0.3864, 0.0, 0.01515, 0.0, 0.3939, 0.0, 0.9621, 0.0, 0.9848, 0.0, 0.9697, 0.0, 0.3864, 0.0, 0.02273, 0.0, 0.01515, 0.0, 0.3864, 0.0, 0.0303, 0.0, 0.02273, 0.0, 0.3864, 0.0, 0.03788, 0.0, 0.0303, 0.0, 0.3864, 0.0, 0.04545, 0.0, 0.03788, 0.0, 0.3864, 0.0, 0.05303, 0.0, 0.04545, 0.0, 0.3864, 0.0, 0.06061, 0.0, 0.05303, 0.0, 0.3864, 0.0, 0.06818, 0.0, 0.06061, 0.0, 0.3864, 0.0, 0.07576, 0.0, 0.06818, 0.0, 0.3864, 0.0, 0.08333, 0.0, 0.07576, 0.0, 0.3864, 0.0, 0.09091, 0.0, 0.08333, 0.0, 0.3864, 0.0, 0.09848, 0.0, 0.09091, 0.0, 0.3864, 0.0, 0.1061, 0.0, 0.09848, 0.0, 0.3864, 0.0, 0.1136, 0.0, 0.1061, 0.0, 0.3864, 0.0, 0.1212, 0.0, 0.1136, 0.0, 0.9545, 0.0, 0.9848, 0.0, 0.9621, 0.0, 0.3864, 0.0, 0.1288, 0.0, 0.1212, 0.0, 0.3864, 0.0, 0.1364, 0.0, 0.1288, 0.0, 0.3788, 0.0, 0.1364, 0.0, 0.3864, 0.0, 0.3712, 0.0, 0.1364, 0.0, 0.3788, 0.0, 0.3636, 0.0, 0.1364, 0.0, 0.3712, 0.0, 0.3561, 0.0, 0.1364, 0.0, 0.3636, 0.0, 0.3561, 0.0, 0.1439, 0.0, 0.1364, 0.0, 0.3485, 0.0, 0.1439, 0.0, 0.3561, 0.0, 0.3409, 0.0, 0.1439, 0.0, 0.3485, 0.0, 0.3333, 0.0, 0.1439, 0.0, 0.3409, 0.0, 0.3333, 0.0, 0.1515, 0.0, 0.1439, 0.0, 0.3258, 0.0, 0.1515, 0.0, 0.3333, 0.0, 0.3182, 0.0, 0.1515, 0.0, 0.3258, 0.0, 0.3106, 0.0, 0.1515, 0.0, 0.3182, 0.0, 0.3106, 0.0, 0.1591, 0.0, 0.1515, 0.0, 0.303, 0.0, 0.1591, 0.0, 0.3106, 0.0, 0.7197, 0.0, 0.947, 0.0, 0.9394, 0.0, 0.2955, 0.0, 0.1591, 0.0, 0.303, 0.0, 0.2879, 0.0, 0.1591, 0.0, 0.2955, 0.0, 0.2803, 0.0, 0.1591, 0.0, 0.2879, 0.0, 0.2727, 0.0, 0.1591, 0.0, 0.2803, 0.0, 0.2652, 0.0, 0.1591, 0.0, 0.2727, 0.0, 0.2576, 0.0, 0.1591, 0.0, 0.2652, 0.0, 0.25, 0.0, 0.1591, 0.0, 0.2576, 0.0, 0.2424, 0.0, 0.1591, 0.0, 0.25, 0.0, 0.2348, 0.0, 0.1591, 0.0, 0.2424, 0.0, 0.2273, 0.0, 0.1591, 0.0, 0.2348, 0.0, 0.2197, 0.0, 0.1591, 0.0, 0.2273, 0.0, 0.2121, 0.0, 0.1591, 0.0, 0.2197, 0.0, 0.2045, 0.0, 0.1591, 0.0, 0.2121, 0.0, 0.197, 0.0, 0.1591, 0.0, 0.2045, 0.0, 0.9545, 0.0, 0.9924, 0.0, 0.9848, 0.0, 0.197, 0.0, 0.1667, 0.0, 0.1591, 0.0, 0.197, 0.0, 0.1742, 0.0, 0.1667, 0.0, 0.197, 0.0, 0.1818, 0.0, 0.1742, 0.0, 0.197, 0.0, 0.1894, 0.0, 0.1818, 0.0, 1.0, 0.0, 0.9545, 0.0, 0.9924, 0.0, 0.3409, 0.0, 0.3333, 0.0, 0.3333, 0.0, 0.3409, 0.0, 0.04545, 0.0, 0.03788, 0.0, 0.03788, 0.0, 0.04545, 0.0, 0.06061, 0.0, 0.05303, 0.0, 0.05303, 0.0, 0.06061, 0.0, 0.07576, 0.0, 0.06818, 0.0, 0.06818, 0.0, 0.07576, 0.0, 0.09091, 0.0, 0.08333, 0.0, 0.08333, 0.0, 0.09091, 0.0, 0.1061, 0.0, 0.09848, 0.0, 0.09848, 0.0, 0.1061, 0.0, 0.1212, 0.0, 0.1136, 0.0, 0.1136, 0.0, 0.1212, 0.0, 0.6061, 0.0, 0.5985, 0.0, 0.5985, 0.0, 0.6061, 0.0, 0.1364, 0.0, 0.1288, 0.0, 0.1288, 0.0, 0.1364, 0.0, 0.8409, 0.0, 0.8333, 0.0, 0.8333, 0.0, 0.8409, 0.0, 0.3561, 0.0, 0.3485, 0.0, 0.3485, 0.0, 0.3561, 0.0, 0.8561, 0.0, 0.8485, 0.0, 0.8485, 0.0, 0.8561, 0.0, 0.1515, 0.0, 0.1439, 0.0, 0.1439, 0.0, 0.1515, 0.0, 0.6364, 0.0, 0.6288, 0.0, 0.6288, 0.0, 0.6364, 0.0, 0.1667, 0.0, 0.1591, 0.0, 0.1591, 0.0, 0.1667, 0.0, 0.8712, 0.0, 0.8636, 0.0, 0.8636, 0.0, 0.8712, 0.0, 0.1818, 0.0, 0.1742, 0.0, 0.1742, 0.0, 0.1818, 0.0, 0.1894, 0.0, 0.1818, 0.0, 0.1818, 0.0, 0.1894, 0.0, 0.8864, 0.0, 0.8788, 0.0, 0.8788, 0.0, 0.8864, 0.0, 0.6667, 0.0, 0.6591, 0.0, 0.6591, 0.0, 0.6667, 0.0, 0.9015, 0.0, 0.8939, 0.0, 0.8939, 0.0, 0.9015, 0.0, 0.2197, 0.0, 0.2121, 0.0, 0.2121, 0.0, 0.2197, 0.0, 0.9167, 0.0, 0.9091, 0.0, 0.9091, 0.0, 0.9167, 0.0, 0.6818, 0.0, 0.6742, 0.0, 0.6742, 0.0, 0.6818, 0.0, 0.4848, 0.0, 0.4773, 0.0, 0.4773, 0.0, 0.4848, 0.0, 0.9318, 0.0, 0.9242, 0.0, 0.9242, 0.0, 0.9318, 0.0, 0.697, 0.0, 0.6894, 0.0, 0.6894, 0.0, 0.697, 0.0, 0.5152, 0.0, 0.5076, 0.0, 0.5076, 0.0, 0.5152, 0.0, 0.7652, 0.0, 0.7576, 0.0, 0.7576, 0.0, 0.7652, 0.0, 0.947, 0.0, 0.9394, 0.0, 0.9394, 0.0, 0.947, 0.0, 0.7121, 0.0, 0.7045, 0.0, 0.7045, 0.0, 0.7121, 0.0, 0.3636, 0.0, 0.3561, 0.0, 0.3561, 0.0, 0.3636, 0.0, 0.9621, 0.0, 0.9545, 0.0, 0.9545, 0.0, 0.9621, 0.0, 0.7273, 0.0, 0.7197, 0.0, 0.7197, 0.0, 0.7273, 0.0, 0.9773, 0.0, 0.9697, 0.0, 0.9697, 0.0, 0.9773, 0.0, 0.7424, 0.0, 0.7348, 0.0, 0.7348, 0.0, 0.7424, 0.0, 0.2273, 0.0, 0.2197, 0.0, 0.2197, 0.0, 0.2273, 0.0, 0.7576, 0.0, 0.75, 0.0, 0.75, 0.0, 0.7576, 0.0, 0.4924, 0.0, 0.4848, 0.0, 0.4848, 0.0, 0.4924, 0.0, 0.303, 0.0, 0.2955, 0.0, 0.2955, 0.0, 0.303, 0.0, 0.5076, 0.0, 0.5, 0.0, 0.5, 0.0, 0.5076, 0.0, 0.9394, 0.0, 0.9318, 0.0, 0.9318, 0.0, 0.9394, 0.0, 0.7727, 0.0, 0.7652, 0.0, 0.7652, 0.0, 0.7727, 0.0, 0.08333, 0.0, 0.07576, 0.0, 0.07576, 0.0, 0.08333, 0.0, 0.7879, 0.0, 0.7803, 0.0, 0.7803, 0.0, 0.7879, 0.0, 0.5227, 0.0, 0.5152, 0.0, 0.5152, 0.0, 0.5227, 0.0, 0.6212, 0.0, 0.6136, 0.0, 0.6136, 0.0, 0.6212, 0.0, 0.2424, 0.0, 0.2348, 0.0, 0.2348, 0.0, 0.2424, 0.0, 0.6515, 0.0, 0.7121, 0.0, 0.7121, 0.0, 0.6515, 0.0, 0.803, 0.0, 0.7955, 0.0, 0.7955, 0.0, 0.803, 0.0, 0.007576, 0.0, 0.0, 0.0, 0.0, 0.0, 0.007576, 0.0, 0.3864, 0.0, 0.3788, 0.0, 0.3788, 0.0, 0.3864, 0.0, 0.8106, 0.0, 0.803, 0.0, 0.803, 0.0, 0.8106, 0.0, 0.5379, 0.0, 0.5303, 0.0, 0.5303, 0.0, 0.5379, 0.0, 0.02273, 0.0, 0.01515, 0.0, 0.01515, 0.0, 0.02273, 0.0, 0.8182, 0.0, 0.8106, 0.0, 0.8106, 0.0, 0.8182, 0.0, 0.75, 0.0, 0.7424, 0.0, 0.7424, 0.0, 0.75, 0.0, 0.03788, 0.0, 0.0303, 0.0, 0.0303, 0.0, 0.03788, 0.0, 0.6894, 0.0, 0.6818, 0.0, 0.6818, 0.0, 0.6894, 0.0, 0.8333, 0.0, 0.8258, 0.0, 0.8258, 0.0, 0.8333, 0.0, 0.553, 0.0, 0.5455, 0.0, 0.5455, 0.0, 0.553, 0.0, 0.2121, 0.0, 0.2045, 0.0, 0.2045, 0.0, 0.2121, 0.0, 0.4621, 0.0, 0.4545, 0.0, 0.4545, 0.0, 0.4621, 0.0, 0.5682, 0.0, 0.5606, 0.0, 0.5606, 0.0, 0.5682, 0.0, 0.3182, 0.0, 0.3106, 0.0, 0.3106, 0.0, 0.3182, 0.0, 0.3485, 0.0, 0.3409, 0.0, 0.3409, 0.0, 0.3485, 0.0, 0.8485, 0.0, 0.8409, 0.0, 0.8409, 0.0, 0.8485, 0.0, 0.06818, 0.0, 0.06061, 0.0, 0.06061, 0.0, 0.06818, 0.0, 0.5455, 0.0, 0.5379, 0.0, 0.5379, 0.0, 0.5455, 0.0, 0.5833, 0.0, 0.5758, 0.0, 0.5758, 0.0, 0.5833, 0.0, 0.4773, 0.0, 0.4697, 0.0, 0.4697, 0.0, 0.4773, 0.0, 0.9924, 0.0, 0.9848, 0.0, 0.9848, 0.0, 0.9924, 0.0, 0.8636, 0.0, 0.8561, 0.0, 0.8561, 0.0, 0.8636, 0.0, 0.5985, 0.0, 0.5909, 0.0, 0.5909, 0.0, 0.5985, 0.0, 0.09848, 0.0, 0.09091, 0.0, 0.09091, 0.0, 0.09848, 0.0, 0.4015, 0.0, 0.3939, 0.0, 0.3939, 0.0, 0.4015, 0.0, 0.8788, 0.0, 0.8712, 0.0, 0.8712, 0.0, 0.8788, 0.0, 0.6136, 0.0, 0.6061, 0.0, 0.6061, 0.0, 0.6136, 0.0, 0.1136, 0.0, 0.1061, 0.0, 0.1061, 0.0, 0.1136, 0.0, 0.7955, 0.0, 0.7879, 0.0, 0.7879, 0.0, 0.7955, 0.0, 0.8939, 0.0, 0.8864, 0.0, 0.8864, 0.0, 0.8939, 0.0, 0.9091, 0.0, 0.9015, 0.0, 0.9015, 0.0, 0.9091, 0.0, 0.6288, 0.0, 0.6212, 0.0, 0.6212, 0.0, 0.6288, 0.0, 0.7045, 0.0, 0.697, 0.0, 0.697, 0.0, 0.7045, 0.0, 0.05303, 0.0, 0.04545, 0.0, 0.04545, 0.0, 0.05303, 0.0, 0.3788, 0.0, 0.3712, 0.0, 0.3712, 0.0, 0.3788, 0.0, 0.1439, 0.0, 0.1364, 0.0, 0.1364, 0.0, 0.1439, 0.0, 0.5606, 0.0, 0.553, 0.0, 0.553, 0.0, 0.5606, 0.0, 0.9242, 0.0, 0.9167, 0.0, 0.9167, 0.0, 0.9242, 0.0, 0.6439, 0.0, 0.6364, 0.0, 0.6364, 0.0, 0.6439, 0.0, 0.1591, 0.0, 0.1515, 0.0, 0.1515, 0.0, 0.1591, 0.0, 0.5303, 0.0, 0.5227, 0.0, 0.5227, 0.0, 0.5303, 0.0, 0.3106, 0.0, 0.303, 0.0, 0.303, 0.0, 0.3106, 0.0, 0.3939, 0.0, 0.3864, 0.0, 0.3864, 0.0, 0.3939, 0.0, 0.1742, 0.0, 0.1667, 0.0, 0.1667, 0.0, 0.1742, 0.0, 0.4167, 0.0, 0.4091, 0.0, 0.4091, 0.0, 0.4167, 0.0, 0.6591, 0.0, 0.6515, 0.0, 0.6515, 0.0, 0.6591, 0.0, 0.4091, 0.0, 0.4015, 0.0, 0.4015, 0.0, 0.4091, 0.0, 0.3333, 0.0, 0.3258, 0.0, 0.3258, 0.0, 0.3333, 0.0, 1.0, 0.0, 0.9545, 0.0, 0.9545, 0.0, 1.0, 0.0, 0.7197, 0.0, 0.947, 0.0, 0.947, 0.0, 0.7197, 0.0, 0.6742, 0.0, 0.6667, 0.0, 0.6667, 0.0, 0.6742, 0.0, 0.7803, 0.0, 0.7727, 0.0, 0.7727, 0.0, 0.7803, 0.0, 0.2727, 0.0, 0.2652, 0.0, 0.2652, 0.0, 0.2727, 0.0, 0.197, 0.0, 0.1894, 0.0, 0.1894, 0.0, 0.197, 0.0, 0.4242, 0.0, 0.4167, 0.0, 0.4167, 0.0, 0.4242, 0.0, 0.9697, 0.0, 0.9621, 0.0, 0.9621, 0.0, 0.9697, 0.0, 0.5909, 0.0, 0.6439, 0.0, 0.6439, 0.0, 0.5909, 0.0, 0.1288, 0.0, 0.1212, 0.0, 0.1212, 0.0, 0.1288, 0.0, 0.4394, 0.0, 0.4318, 0.0, 0.4318, 0.0, 0.4394, 0.0, 0.5758, 0.0, 0.5682, 0.0, 0.5682, 0.0, 0.5758, 0.0, 0.9848, 0.0, 0.9773, 0.0, 0.9773, 0.0, 0.9848, 0.0, 0.4545, 0.0, 0.447, 0.0, 0.447, 0.0, 0.4545, 0.0, 0.2348, 0.0, 0.2273, 0.0, 0.2273, 0.0, 0.2348, 0.0, 0.3258, 0.0, 0.3182, 0.0, 0.3182, 0.0, 0.3258, 0.0, 0.0, 0.0, 0.5833, 0.0, 0.5833, 0.0, 0.0, 0.0, 0.4697, 0.0, 0.4621, 0.0, 0.4621, 0.0, 0.4697, 0.0, 0.25, 0.0, 0.2424, 0.0, 0.2424, 0.0, 0.25, 0.0, 0.4318, 0.0, 0.4242, 0.0, 0.4242, 0.0, 0.4318, 0.0, 0.8258, 0.0, 0.8182, 0.0, 0.8182, 0.0, 0.8258, 0.0, 0.3712, 0.0, 0.3636, 0.0, 0.3636, 0.0, 0.3712, 0.0, 0.2652, 0.0, 0.2576, 0.0, 0.2576, 0.0, 0.2652, 0.0, 0.7348, 0.0, 0.7273, 0.0, 0.7273, 0.0, 0.7348, 0.0, 0.2803, 0.0, 0.2727, 0.0, 0.2727, 0.0, 0.2803, 0.0, 0.2879, 0.0, 0.2803, 0.0, 0.2803, 0.0, 0.2879, 0.0, 0.2576, 0.0, 0.25, 0.0, 0.25, 0.0, 0.2576, 0.0, 0.2955, 0.0, 0.2879, 0.0, 0.2879, 0.0, 0.2955, 0.0, 0.447, 0.0, 0.4394, 0.0, 0.4394, 0.0, 0.447, 0.0, 0.01515, 0.0, 0.007576, 0.0, 0.007576, 0.0, 0.01515, 0.0, 0.9924, 0.0, 1.0, 0.0, 1.0, 0.0, 0.9924, 0.0, 0.5, 0.0, 0.4924, 0.0, 0.4924, 0.0, 0.5, 0.0, 0.0303, 0.0, 0.02273, 0.0, 0.02273, 0.0, 0.0303, 0.0, 0.2045, 0.0, 0.197, 0.0, 0.197, 0.0, 0.2045, 0.0])
me_path172.materials.append(mat_svgmat_001)
me_path172.auto_texspace = False
me_path172.update()

# ---- objects
ob_empty = bpy.data.objects.new('Empty', None)
ob_coin = bpy.data.objects.new('Coin', me_cylinder)
ob_hole = bpy.data.objects.new('Hole', me_cylinder_001)
ob_icon_path = bpy.data.objects.new('Icon path', me_path172)

# ---- transforms, parenting, visibility, modifiers, constraints
ob_empty.location = (0.0, 0.0, -0.25)
ob_empty.rotation_euler = (3.142, 0.0, 0.0)
ob_empty.scale = (-0.75, -0.75, 0.25)
ob_coin.location = (0.0, 0.0, -0.25)
ob_coin.scale = (0.75, 0.75, 0.25)
_m = ob_coin.modifiers.new('Carve hole', 'BOOLEAN')
_m.object = ob_hole
_m = ob_coin.modifiers.new('Add face', 'BOOLEAN')
_m.object = ob_icon_path
_m.operation = 'UNION'
_m = ob_coin.modifiers.new('Array', 'ARRAY')
_m.use_relative_offset = False
_m.relative_offset_displace = (0.0, 0.0, 0.0)
_m.use_object_offset = True
_m.offset_object = ob_empty
ob_hole.location = (0.0, 0.0, 3.5)
ob_hole.scale = (1.188, 1.188, 1.042)
ob_icon_path.location = (0.0, 0.0, 1.0)
ob_icon_path.scale = (50.0, 50.0, 14.13)
_m = ob_icon_path.modifiers.new('Decimate', 'DECIMATE')
_m.ratio = 0.2

# ---- collection membership
scene.collection.objects.link(ob_empty)
col_collection.objects.link(ob_coin)
col_collection.objects.link(ob_hole)
col_icon.objects.link(ob_icon_path)

# ---- scene / render settings (as saved in the file)
scene.frame_start = 1; scene.frame_end = 250; scene.frame_set(1)
scene.render.engine = 'BLENDER_EEVEE_NEXT'
scene.cycles.sampling_pattern = 'TABULATED_SOBOL'
scene.cycles.use_light_tree = False
scene.view_settings.view_transform = 'Standard'
bpy.context.view_layer.update()

# ---- added for rendering (the .blend has no active camera and no usable light): camera, sun
cam_auto = bpy.data.cameras.new('AutoCamera')
cam_auto.lens = 50.0
cam_auto.sensor_width = 36.0
cam_auto.clip_end = 1000.0
ob_auto_camera = bpy.data.objects.new('AutoCamera', cam_auto)
scene.collection.objects.link(ob_auto_camera)
ob_auto_camera.location = (21.2754, -25.5305, 19.2079)
ob_auto_camera.rotation_euler = (1.09748, -7.21219e-08, 0.694738)
scene.camera = ob_auto_camera
light_auto_sun = bpy.data.lights.new('AutoSun', 'SUN')
light_auto_sun.energy = 3.0
light_auto_sun.angle = 0.0523599
ob_auto_sun = bpy.data.objects.new('AutoSun', light_auto_sun)
scene.collection.objects.link(ob_auto_sun)
ob_auto_sun.rotation_euler = (0.872665, 0.174533, 0.523599)
bpy.context.view_layer.update()
